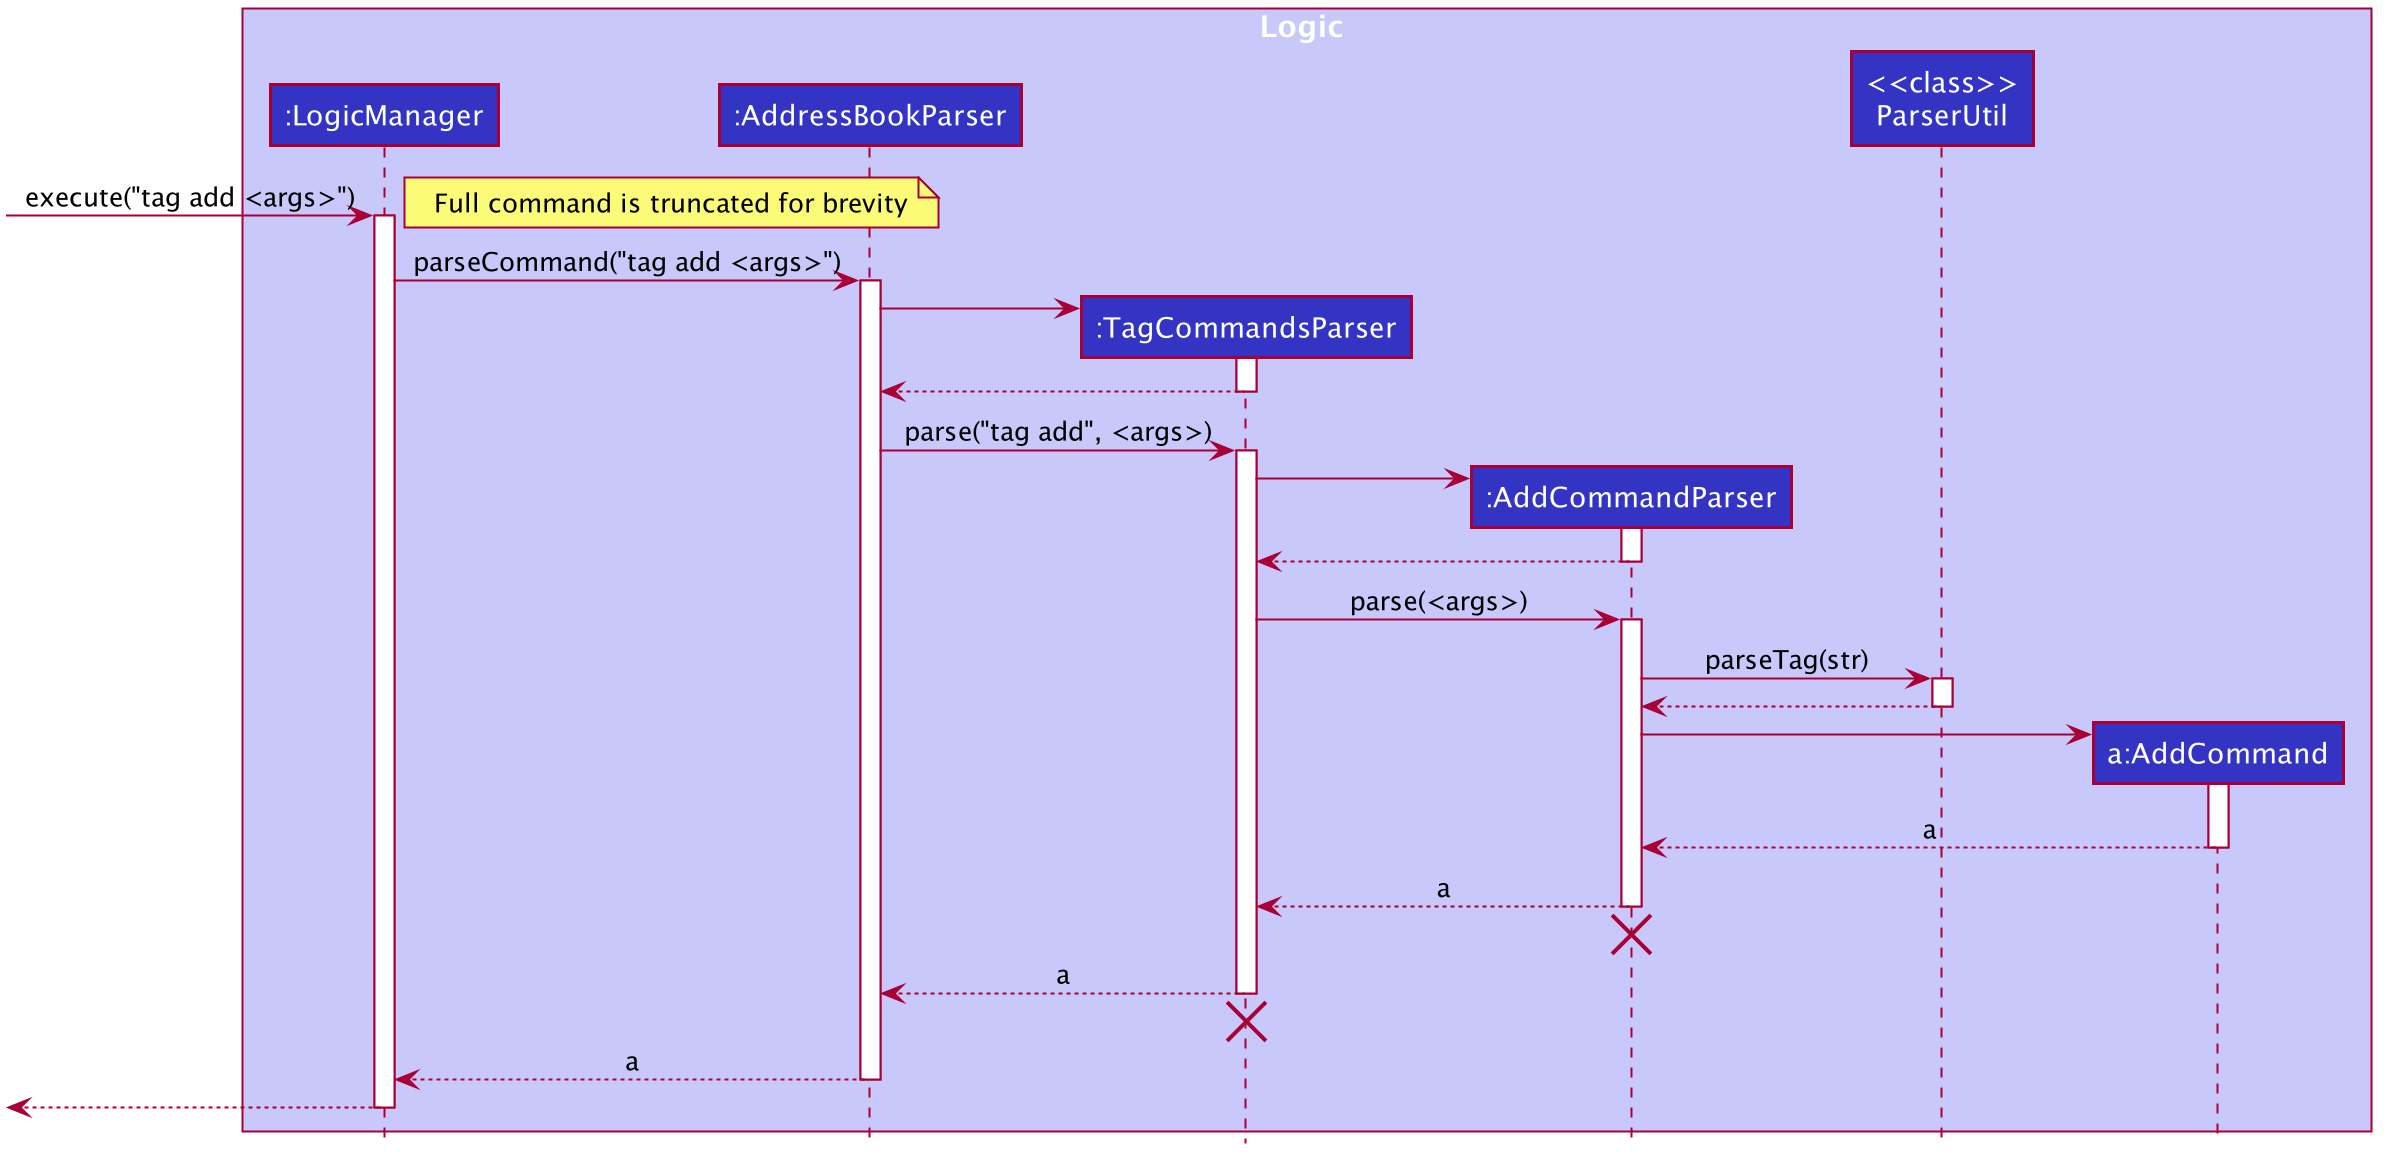

The diagram above was rendered by PlantUML. Its source (embedded in the PNG):
@startuml








skinparam BackgroundColor #FFFFFFF

skinparam Shadowing false

skinparam Class {
    FontColor #FFFFFF
    BorderThickness 1
    BorderColor #FFFFFF
    StereotypeFontColor #FFFFFF
    FontName Arial
}

skinparam Actor {
    BorderColor #000000
    Color #000000
    FontName Arial
}

skinparam Sequence {
    MessageAlign center
    BoxFontSize 15
    BoxPadding 0
    BoxFontColor #FFFFFF
    FontName Arial
}

skinparam Participant {
    FontColor #FFFFFFF
    Padding 20
}


skinparam ClassAttributeFontColor white
skinparam MinClassWidth 50
skinparam ParticipantPadding 10
skinparam Shadowing false
skinparam DefaultTextAlignment center
skinparam packageStyle Rectangle

hide footbox
hide members
hide circle

box Logic #C8C8FA
participant ":LogicManager" as LogicManager #3333C4
participant ":AddressBookParser" as AddressBookParser #3333C4
participant ":TagCommandsParser" as TagCommandsParser #3333C4
participant ":AddCommandParser" as AddCommandParser #3333C4
participant "<<class>>\nParserUtil" as ParserUtil #3333C4
participant "a:AddCommand" as AddCommand #3333C4
end box

[-> LogicManager : execute("tag add <args>")
note left: Full command is truncated for brevity
activate LogicManager

LogicManager -> AddressBookParser : parseCommand("tag add <args>")
activate AddressBookParser

create TagCommandsParser
AddressBookParser -> TagCommandsParser
activate TagCommandsParser

TagCommandsParser --> AddressBookParser
deactivate TagCommandsParser

AddressBookParser -> TagCommandsParser : parse("tag add", <args>)
activate TagCommandsParser

create AddCommandParser
TagCommandsParser -> AddCommandParser
activate AddCommandParser

AddCommandParser --> TagCommandsParser
deactivate AddCommandParser

TagCommandsParser -> AddCommandParser : parse(<args>)
activate AddCommandParser

AddCommandParser -> ParserUtil : parseTag(str)
activate ParserUtil

ParserUtil --> AddCommandParser
deactivate ParserUtil

create AddCommand
AddCommandParser -> AddCommand
activate AddCommand

AddCommand --> AddCommandParser : a
deactivate AddCommand

AddCommandParser --> TagCommandsParser : a
deactivate AddCommandParser

AddCommandParser -[hidden]-> TagCommandsParser
destroy AddCommandParser

TagCommandsParser --> AddressBookParser : a
deactivate TagCommandsParser

TagCommandsParser -[hidden]-> AddressBookParser
destroy TagCommandsParser

AddressBookParser --> LogicManager : a
deactivate AddressBookParser

[<--LogicManager
deactivate LogicManager

@enduml